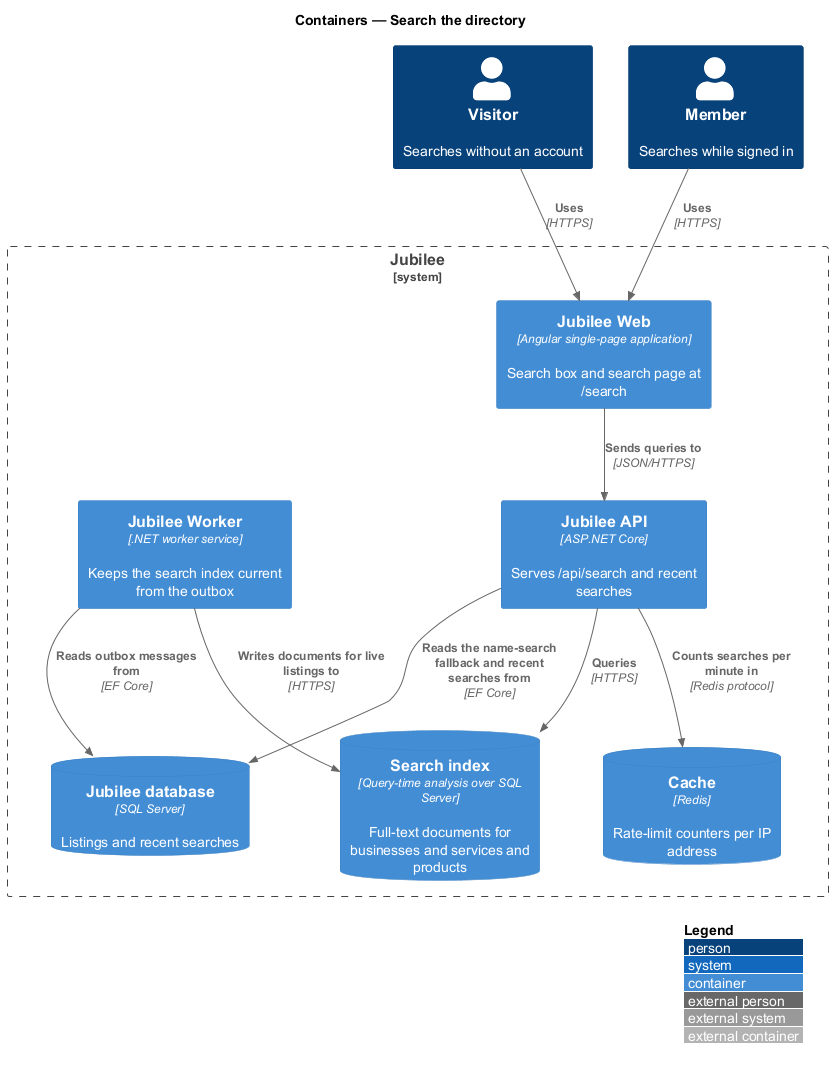

The diagram above was rendered by PlantUML. Its source (embedded in the PNG):
@startuml
!include <C4/C4_Container>
LAYOUT_WITH_LEGEND()
title Containers — Search the directory

Person(visitor, "Visitor", "Searches without an account")
Person(member, "Member", "Searches while signed in")
System_Boundary(jubilee, "Jubilee") {
  Container(web, "Jubilee Web", "Angular single-page application", "Search box and search page at /search")
  Container(api, "Jubilee API", "ASP.NET Core", "Serves /api/search and recent searches")
  Container(worker, "Jubilee Worker", ".NET worker service", "Keeps the search index current from the outbox")
  ContainerDb(index, "Search index", "Query-time analysis over SQL Server", "Full-text documents for businesses and services and products")
  ContainerDb(cache, "Cache", "Redis", "Rate-limit counters per IP address")
  ContainerDb(db, "Jubilee database", "SQL Server", "Listings and recent searches")
}
Rel(visitor, web, "Uses", "HTTPS")
Rel(member, web, "Uses", "HTTPS")
Rel(web, api, "Sends queries to", "JSON/HTTPS")
Rel(api, index, "Queries", "HTTPS")
Rel(api, cache, "Counts searches per minute in", "Redis protocol")
Rel(api, db, "Reads the name-search fallback and recent searches from", "EF Core")
Rel(worker, db, "Reads outbox messages from", "EF Core")
Rel(worker, index, "Writes documents for live listings to", "HTTPS")
@enduml